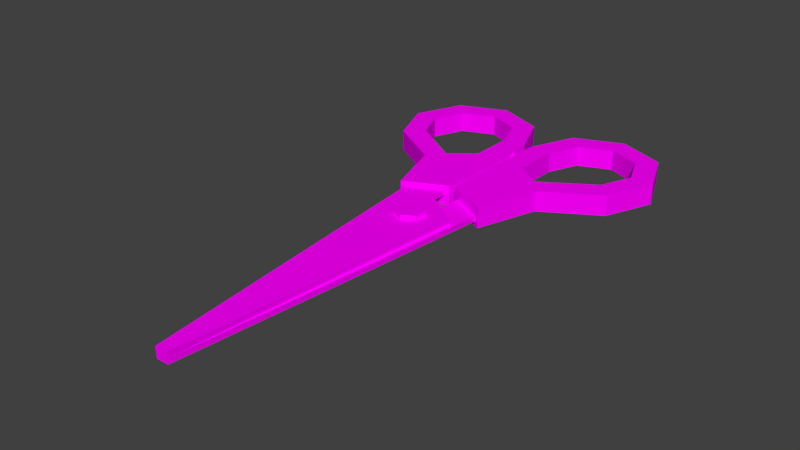# Source: Scissors.blend  (saved by Blender 2.77.0; exported with 4.5.12 LTS)
import bpy
from mathutils import Matrix  # noqa: F401  (used for matrix-valued properties, if any)

bpy.ops.wm.read_factory_settings(use_empty=True)
scene = bpy.context.scene
scene.name = 'Scene'

# ---- collections
col_collection_1 = bpy.data.collections.new('Collection 1'); scene.collection.children.link(col_collection_1)

# ---- images (referenced by path relative to the original .blend; pixels are not part of the script)
import os
ASSET_DIR = os.environ.get("B2B_ASSET_DIR", "")  # directory of the original .blend (textures are referenced by path, not embedded)
HERE = os.path.dirname(os.path.abspath(__file__))  # packed textures are extracted next to this script under _unpacked/

def load_image(name, relpath, width, height, colorspace="sRGB"):
    """Load a texture the original file referenced (path relative to the .blend, or extracted next to this script)."""
    p = next((c for c in (os.path.join(HERE, relpath), os.path.join(ASSET_DIR, relpath)) if relpath and os.path.exists(c)), "")
    if p:
        img = bpy.data.images.load(p, check_existing=True)
        img.name = name
    else:  # same state as the original file: an image datablock whose file is absent (Cycles renders it pink)
        img = bpy.data.images.new(name, width, height)
        img.source = "FILE"
        img.filepath = "//" + (relpath or name)
    img.colorspace_settings.name = colorspace
    return img
img_texture_scissor_png = load_image('texture_scissor.png', 'texture_scissor.png', 1024, 1024, 'sRGB')

# ---- materials (node trees are filled in below, after node groups)
mat_scissorleft = bpy.data.materials.new('ScissorLeft')
mat_scissorleft.alpha_threshold = 0.0
mat_scissorleft.roughness = 0.5
mat_scissorright = bpy.data.materials.new('ScissorRight')
mat_scissorright.alpha_threshold = 0.0
mat_scissorright.roughness = 0.5
mat_bolt = bpy.data.materials.new('Bolt')
mat_bolt.alpha_threshold = 0.0
mat_bolt.roughness = 0.5

# ---- material node trees
mat_scissorleft.use_nodes = True; mat_scissorleft.node_tree.nodes.clear()
_N = mat_scissorleft.node_tree.nodes; _L = mat_scissorleft.node_tree.links
n0 = _N.new('ShaderNodeOutputMaterial'); n0.name = 'Material Output'; n0.location = (300, 300)
n1 = _N.new('ShaderNodeBsdfDiffuse'); n1.name = 'Diffuse BSDF'; n1.location = (10, 300)
n2 = _N.new('ShaderNodeTexImage'); n2.name = 'Image Texture'; n2.location = (-180, 300)
n2.width = 140
n2.image = img_texture_scissor_png
_L.new(n1.outputs[0], n0.inputs[0])
_L.new(n2.outputs[0], n1.inputs[0])
n0.is_active_output = True
mat_scissorright.use_nodes = True; mat_scissorright.node_tree.nodes.clear()
_N = mat_scissorright.node_tree.nodes; _L = mat_scissorright.node_tree.links
n0 = _N.new('ShaderNodeOutputMaterial'); n0.name = 'Material Output'; n0.location = (300, 300)
n1 = _N.new('ShaderNodeBsdfDiffuse'); n1.name = 'Diffuse BSDF'; n1.location = (10, 300)
n2 = _N.new('ShaderNodeTexImage'); n2.name = 'Image Texture'; n2.location = (-180, 300)
n2.width = 140
n2.image = img_texture_scissor_png
_L.new(n1.outputs[0], n0.inputs[0])
_L.new(n2.outputs[0], n1.inputs[0])
n0.is_active_output = True
mat_bolt.use_nodes = True; mat_bolt.node_tree.nodes.clear()
_N = mat_bolt.node_tree.nodes; _L = mat_bolt.node_tree.links
n0 = _N.new('ShaderNodeOutputMaterial'); n0.name = 'Material Output'; n0.location = (300, 300)
n1 = _N.new('ShaderNodeBsdfDiffuse'); n1.name = 'Diffuse BSDF'; n1.location = (10, 300)
n2 = _N.new('ShaderNodeTexImage'); n2.name = 'Image Texture'; n2.location = (-180, 300)
n2.width = 140
n2.image = img_texture_scissor_png
_L.new(n1.outputs[0], n0.inputs[0])
_L.new(n2.outputs[0], n1.inputs[0])
n0.is_active_output = True

# ---- world
world_world = bpy.data.worlds.new('World'); scene.world = world_world
world_world.color = (0.05088, 0.05088, 0.05088)
world_world.use_sun_shadow = False
world_world.sun_shadow_jitter_overblur = 0.0
world_world.cycles.sampling_method = 'MANUAL'

# ---- meshes
me_cylinder_010 = bpy.data.meshes.new('Cylinder.010')
me_cylinder_010.from_pydata([(0.59, 1.08, 1.192e-07), (0.59, 1.08, 0.08), (0.11, 0.92, 1.192e-07), (0.11, 0.92, 0.08), (0.09, -4.1, 1.788e-07), (0.09, -4.1, 0.08), (-0.09, -4.1, 1.788e-07), (-0.09, -4.1, 0.08), (0.11, 0.62, 1.192e-07), (0.11, 0.62, 0.08), (0.59, 0.62, 1.192e-07), (0.59, 0.62, 0.08), (-0.49, 0.22, 1.192e-07), (0.36, -1.58, 1.192e-07), (-0.49, 0.22, 0.08), (0.36, -1.58, 0.08), (1.05, 3.7, -0.15), (1.05, 3.7, 0.15), (1.757, 3.407, -0.15), (1.757, 3.407, 0.15), (2.05, 2.7, -0.15), (2.05, 2.7, 0.15), (1.757, 1.993, -0.15), (1.757, 1.993, 0.15), (0.95, 1.5, -0.15), (0.95, 1.5, 0.15), (0.05, 1.9, -0.15), (0.05, 1.9, 0.15), (0.05, 2.7, -0.15), (0.05, 2.7, 0.15), (0.3429, 3.407, -0.15), (0.3429, 3.407, 0.15), (0.65, 0.6, -0.15), (0.65, 0.6, 0.15), (0.05, 0.9, -0.15), (0.05, 0.9, 0.15), (1.05, 3.36, -0.15), (0.5833, 3.167, -0.15), (0.39, 2.7, -0.15), (0.39, 2.033, -0.15), (0.75, 1.74, -0.15), (1.517, 2.233, -0.15), (1.71, 2.7, -0.15), (1.517, 3.167, -0.15), (1.05, 3.36, 0.15), (0.5833, 3.167, 0.15), (0.39, 2.7, 0.15), (0.39, 2.033, 0.15), (0.75, 1.74, 0.15), (1.517, 2.233, 0.15), (1.71, 2.7, 0.15), (1.517, 3.167, 0.15), (0.05, 2.364, 0.096), (0.05, 2.364, -0.096), (0.05, 2.456, -0.096), (0.05, 2.456, 0.096), (-1.192e-07, 2.364, 0.096), (-1.192e-07, 2.364, -0.096), (-1.192e-07, 2.456, -0.096), (-1.192e-07, 2.456, 0.096)], [], [(0, 2, 3, 1), (14, 7, 5, 15), (12, 6, 7, 14), (13, 4, 6, 12), (4, 5, 7, 6), (0, 1, 11, 10), (1, 3, 9, 11), (2, 0, 10, 8), (3, 2, 8, 9), (10, 11, 15, 13), (11, 9, 14, 15), (8, 10, 13, 12), (9, 8, 12, 14), (15, 5, 4, 13), (16, 17, 19, 18), (18, 19, 21, 20), (20, 21, 23, 22), (22, 23, 25, 24), (26, 24, 32, 34), (27, 29, 55, 52), (19, 17, 31, 29, 27, 47, 46, 45, 44, 51, 50, 21), (28, 29, 31, 30), (30, 31, 17, 16), (16, 18, 20, 42, 43, 36, 37, 38, 28, 30), (32, 33, 35, 34), (25, 27, 35, 33), (24, 25, 33, 32), (27, 26, 34, 35), (37, 36, 44, 45), (28, 38, 39, 40, 41, 42, 20, 22, 24, 26), (38, 37, 45, 46), (21, 50, 49, 48, 47, 27, 25, 23), (39, 38, 46, 47), (36, 43, 51, 44), (43, 42, 50, 51), (42, 41, 49, 50), (41, 40, 48, 49), (40, 39, 47, 48), (55, 54, 58, 59), (26, 27, 52, 53), (29, 28, 54, 55), (28, 26, 53, 54), (57, 56, 59, 58), (54, 53, 57, 58), (52, 55, 59, 56), (53, 52, 56, 57)])
_uv = me_cylinder_010.uv_layers.new(name='UVMap')
_uv.uv.foreach_set('vector', [0.7581, 0.5541, 0.7581, 0.5179, 0.7635, 0.5179, 0.7635, 0.5541, 0.7997, 0.6073, 0.8569, 0.3, 0.869, 0.3014, 0.8694, 0.4844, 0.9446, 0.6093, 0.9446, 0.3, 0.95, 0.3, 0.95, 0.6093, 0.9392, 0.4928, 0.9388, 0.6758, 0.9267, 0.6772, 0.8694, 0.3699, 0.7743, 0.5448, 0.7689, 0.5448, 0.7689, 0.5318, 0.7743, 0.5318, 0.9446, 0.6758, 0.9392, 0.6758, 0.9392, 0.6428, 0.9446, 0.6428, 0.8662, 0.6772, 0.8351, 0.6621, 0.8372, 0.6405, 0.8694, 0.6442, 0.9048, 0.3151, 0.936, 0.3, 0.9392, 0.333, 0.9069, 0.3366, 0.7689, 0.5395, 0.7635, 0.5395, 0.7635, 0.5179, 0.7689, 0.5179, 0.9446, 0.6428, 0.9392, 0.6428, 0.9392, 0.483, 0.9446, 0.483, 0.8694, 0.6442, 0.8372, 0.6405, 0.7997, 0.6073, 0.8694, 0.4844, 0.9069, 0.3366, 0.9392, 0.333, 0.9392, 0.4928, 0.8694, 0.3699, 0.7527, 0.5179, 0.7581, 0.5179, 0.7581, 0.5658, 0.7527, 0.5658, 0.9392, 0.483, 0.9392, 0.3, 0.9446, 0.3, 0.9446, 0.483, 0.09054, 0.572, 0.1108, 0.572, 0.1108, 0.6183, 0.09054, 0.6183, 0.07027, 0.5179, 0.09054, 0.5179, 0.09054, 0.5661, 0.07027, 0.5661, 0.07027, 0.5661, 0.09054, 0.5661, 0.09054, 0.6193, 0.07027, 0.6193, 0.2324, 0.5767, 0.2121, 0.5767, 0.2121, 0.5179, 0.2324, 0.5179, 0.279, 0.3702, 0.2125, 0.3683, 0.2079, 0.3, 0.2531, 0.3034, 0.05, 0.6279, 0.05, 0.5703, 0.05365, 0.5879, 0.05365, 0.5945, 0.08656, 0.3, 0.1383, 0.3, 0.1748, 0.3391, 0.1748, 0.3944, 0.1542, 0.4477, 0.1364, 0.4295, 0.1536, 0.385, 0.1536, 0.3485, 0.1295, 0.3227, 0.09535, 0.3227, 0.07122, 0.3485, 0.05, 0.3391, 0.07027, 0.5703, 0.05, 0.5703, 0.05, 0.5179, 0.07027, 0.5179, 0.09054, 0.5179, 0.1108, 0.5179, 0.1108, 0.572, 0.09054, 0.572, 0.2631, 0.5179, 0.2114, 0.5179, 0.1748, 0.4788, 0.1961, 0.4694, 0.2202, 0.4952, 0.2543, 0.4952, 0.2784, 0.4694, 0.2784, 0.4329, 0.2997, 0.4235, 0.2997, 0.4788, 0.2324, 0.5179, 0.2527, 0.5179, 0.2527, 0.561, 0.2324, 0.561, 0.08763, 0.4496, 0.1542, 0.4477, 0.1283, 0.5145, 0.08309, 0.5179, 0.2121, 0.585, 0.1919, 0.585, 0.1919, 0.5179, 0.2121, 0.5179, 0.05, 0.6279, 0.07027, 0.6279, 0.07027, 0.7, 0.05, 0.7, 0.1716, 0.5179, 0.1716, 0.5518, 0.1513, 0.5518, 0.1513, 0.5179, 0.2997, 0.4235, 0.2784, 0.4329, 0.2612, 0.3885, 0.2312, 0.3788, 0.1961, 0.4329, 0.1961, 0.4694, 0.1748, 0.4788, 0.1748, 0.4235, 0.2125, 0.3683, 0.279, 0.3702, 0.1311, 0.5657, 0.1311, 0.6008, 0.1108, 0.6008, 0.1108, 0.5657, 0.05, 0.3391, 0.07122, 0.3485, 0.07122, 0.385, 0.1063, 0.4391, 0.1364, 0.4295, 0.1542, 0.4477, 0.08763, 0.4496, 0.05, 0.3944, 0.1311, 0.5179, 0.1311, 0.5657, 0.1108, 0.5657, 0.1108, 0.5179, 0.1716, 0.5518, 0.1716, 0.5853, 0.1513, 0.5853, 0.1513, 0.5518, 0.1919, 0.5179, 0.1919, 0.5506, 0.1716, 0.5506, 0.1716, 0.5179, 0.1919, 0.5506, 0.1919, 0.5852, 0.1716, 0.5852, 0.1716, 0.5506, 0.1513, 0.5179, 0.1513, 0.5788, 0.1311, 0.5788, 0.1311, 0.5179, 0.1513, 0.5788, 0.1513, 0.6005, 0.1311, 0.6005, 0.1311, 0.5788, 0.2785, 0.5318, 0.2785, 0.5179, 0.2818, 0.5179, 0.2818, 0.5318, 0.07027, 0.6279, 0.05, 0.6279, 0.05365, 0.5945, 0.06662, 0.5945, 0.05, 0.5703, 0.07027, 0.5703, 0.06662, 0.5879, 0.05365, 0.5879, 0.07027, 0.5703, 0.07027, 0.6279, 0.06662, 0.5945, 0.06662, 0.5879, 0.2689, 0.5318, 0.2689, 0.5179, 0.2751, 0.5179, 0.2751, 0.5318, 0.2785, 0.5318, 0.2785, 0.5384, 0.2751, 0.5384, 0.2751, 0.5318, 0.2635, 0.5462, 0.2635, 0.5395, 0.2669, 0.5395, 0.2669, 0.5462, 0.2751, 0.5318, 0.2751, 0.5179, 0.2785, 0.5179, 0.2785, 0.5318])
me_cylinder_010.materials.append(mat_scissorleft)
me_cylinder_010.use_remesh_preserve_volume = False
me_cylinder_010.use_remesh_preserve_attributes = False
me_cylinder_010.use_mirror_vertex_groups = False
me_cylinder_010.update()
me_cylinder_002 = bpy.data.meshes.new('Cylinder.002')
me_cylinder_002.from_pydata([(0.59, 1.08, -0.08), (0.59, 1.08, 4.47e-08), (0.11, 0.92, -0.08), (0.11, 0.92, 4.47e-08), (0.09, -4.1, -0.08), (0.09, -4.1, 4.47e-08), (-0.09, -4.1, -0.08), (-0.09, -4.1, 4.47e-08), (0.11, 0.62, -0.08), (0.11, 0.62, 4.47e-08), (0.59, 0.62, -0.08), (0.59, 0.62, 4.47e-08), (-0.49, 0.22, -0.08), (0.36, -1.58, -0.08), (-0.49, 0.22, 4.47e-08), (0.36, -1.58, 4.47e-08), (1.05, 3.7, -0.15), (1.05, 3.7, 0.15), (1.757, 3.407, -0.15), (1.757, 3.407, 0.15), (2.05, 2.7, -0.15), (2.05, 2.7, 0.15), (1.757, 1.993, -0.15), (1.757, 1.993, 0.15), (0.95, 1.5, -0.15), (0.95, 1.5, 0.15), (0.05, 1.9, -0.15), (0.05, 1.9, 0.15), (0.05, 2.7, -0.15), (0.05, 2.7, 0.15), (0.3429, 3.407, -0.15), (0.3429, 3.407, 0.15), (0.65, 0.6, -0.15), (0.65, 0.6, 0.15), (0.05, 0.9, -0.15), (0.05, 0.9, 0.15), (1.05, 3.36, -0.15), (0.5833, 3.167, -0.15), (0.39, 2.7, -0.15), (0.39, 2.033, -0.15), (0.75, 1.74, -0.15), (1.517, 2.233, -0.15), (1.71, 2.7, -0.15), (1.517, 3.167, -0.15), (1.05, 3.36, 0.15), (0.5833, 3.167, 0.15), (0.39, 2.7, 0.15), (0.39, 2.033, 0.15), (0.75, 1.74, 0.15), (1.517, 2.233, 0.15), (1.71, 2.7, 0.15), (1.517, 3.167, 0.15), (0.05, 2.364, 0.096), (0.05, 2.364, -0.096), (0.05, 2.456, -0.096), (0.05, 2.456, 0.096), (-1.192e-07, 2.364, 0.096), (-1.192e-07, 2.364, -0.096), (-1.192e-07, 2.456, -0.096), (-1.192e-07, 2.456, 0.096)], [], [(0, 2, 3, 1), (14, 7, 5, 15), (12, 6, 7, 14), (13, 4, 6, 12), (4, 5, 7, 6), (0, 1, 11, 10), (1, 3, 9, 11), (2, 0, 10, 8), (3, 2, 8, 9), (10, 11, 15, 13), (11, 9, 14, 15), (8, 10, 13, 12), (9, 8, 12, 14), (15, 5, 4, 13), (16, 17, 19, 18), (18, 19, 21, 20), (20, 21, 23, 22), (22, 23, 25, 24), (26, 24, 32, 34), (27, 29, 55, 52), (19, 17, 31, 29, 27, 47, 46, 45, 44, 51, 50, 21), (28, 29, 31, 30), (30, 31, 17, 16), (16, 18, 20, 42, 43, 36, 37, 38, 28, 30), (32, 33, 35, 34), (25, 27, 35, 33), (24, 25, 33, 32), (27, 26, 34, 35), (37, 36, 44, 45), (28, 38, 39, 40, 41, 42, 20, 22, 24, 26), (38, 37, 45, 46), (21, 50, 49, 48, 47, 27, 25, 23), (39, 38, 46, 47), (36, 43, 51, 44), (43, 42, 50, 51), (42, 41, 49, 50), (41, 40, 48, 49), (40, 39, 47, 48), (55, 54, 58, 59), (26, 27, 52, 53), (29, 28, 54, 55), (28, 26, 53, 54), (57, 56, 59, 58), (54, 53, 57, 58), (52, 55, 59, 56), (53, 52, 56, 57)])
_uv = me_cylinder_002.uv_layers.new(name='UVMap')
_uv.uv.foreach_set('vector', [0.7635, 0.5179, 0.7635, 0.5541, 0.7581, 0.5541, 0.7581, 0.5179, 0.7997, 0.6073, 0.8569, 0.3, 0.869, 0.3014, 0.8694, 0.4844, 0.95, 0.3, 0.95, 0.6093, 0.9446, 0.6093, 0.9446, 0.3, 0.9392, 0.4928, 0.9388, 0.6758, 0.9267, 0.6772, 0.8694, 0.3699, 0.7743, 0.5448, 0.7689, 0.5448, 0.7689, 0.5318, 0.7743, 0.5318, 0.9392, 0.3, 0.9446, 0.3, 0.9446, 0.333, 0.9392, 0.333, 0.8662, 0.6772, 0.8351, 0.6621, 0.8372, 0.6405, 0.8694, 0.6442, 0.9048, 0.3151, 0.936, 0.3, 0.9392, 0.333, 0.9069, 0.3366, 0.7635, 0.5179, 0.7689, 0.5179, 0.7689, 0.5395, 0.7635, 0.5395, 0.9392, 0.333, 0.9446, 0.333, 0.9446, 0.4927, 0.9392, 0.4927, 0.8694, 0.6442, 0.8372, 0.6405, 0.7997, 0.6073, 0.8694, 0.4844, 0.9069, 0.3366, 0.9392, 0.333, 0.9392, 0.4928, 0.8694, 0.3699, 0.7527, 0.5179, 0.7581, 0.5179, 0.7581, 0.5658, 0.7527, 0.5658, 0.9446, 0.4927, 0.9446, 0.6758, 0.9392, 0.6758, 0.9392, 0.4927, 0.09054, 0.572, 0.1108, 0.572, 0.1108, 0.6183, 0.09054, 0.6183, 0.07027, 0.5179, 0.09054, 0.5179, 0.09054, 0.5661, 0.07027, 0.5661, 0.07027, 0.5661, 0.09054, 0.5661, 0.09054, 0.6193, 0.07027, 0.6193, 0.2324, 0.5767, 0.2121, 0.5767, 0.2121, 0.5179, 0.2324, 0.5179, 0.279, 0.3702, 0.2125, 0.3683, 0.2079, 0.3, 0.2531, 0.3034, 0.05, 0.6279, 0.05, 0.5703, 0.05365, 0.5879, 0.05365, 0.5945, 0.08656, 0.3, 0.1383, 0.3, 0.1748, 0.3391, 0.1748, 0.3944, 0.1542, 0.4477, 0.1364, 0.4295, 0.1536, 0.385, 0.1536, 0.3485, 0.1295, 0.3227, 0.09535, 0.3227, 0.07122, 0.3485, 0.05, 0.3391, 0.07027, 0.5703, 0.05, 0.5703, 0.05, 0.5179, 0.07027, 0.5179, 0.09054, 0.5179, 0.1108, 0.5179, 0.1108, 0.572, 0.09054, 0.572, 0.2631, 0.5179, 0.2114, 0.5179, 0.1748, 0.4788, 0.1961, 0.4694, 0.2202, 0.4952, 0.2543, 0.4952, 0.2784, 0.4694, 0.2784, 0.4329, 0.2997, 0.4235, 0.2997, 0.4788, 0.2324, 0.5179, 0.2527, 0.5179, 0.2527, 0.561, 0.2324, 0.561, 0.08763, 0.4496, 0.1542, 0.4477, 0.1283, 0.5145, 0.08309, 0.5179, 0.2121, 0.585, 0.1919, 0.585, 0.1919, 0.5179, 0.2121, 0.5179, 0.05, 0.6279, 0.07027, 0.6279, 0.07027, 0.7, 0.05, 0.7, 0.1716, 0.5179, 0.1716, 0.5518, 0.1513, 0.5518, 0.1513, 0.5179, 0.2997, 0.4235, 0.2784, 0.4329, 0.2612, 0.3885, 0.2312, 0.3788, 0.1961, 0.4329, 0.1961, 0.4694, 0.1748, 0.4788, 0.1748, 0.4235, 0.2125, 0.3683, 0.279, 0.3702, 0.1311, 0.5657, 0.1311, 0.6008, 0.1108, 0.6008, 0.1108, 0.5657, 0.05, 0.3391, 0.07122, 0.3485, 0.07122, 0.385, 0.1063, 0.4391, 0.1364, 0.4295, 0.1542, 0.4477, 0.08763, 0.4496, 0.05, 0.3944, 0.1311, 0.5179, 0.1311, 0.5657, 0.1108, 0.5657, 0.1108, 0.5179, 0.1716, 0.5518, 0.1716, 0.5853, 0.1513, 0.5853, 0.1513, 0.5518, 0.1919, 0.5179, 0.1919, 0.5506, 0.1716, 0.5506, 0.1716, 0.5179, 0.1919, 0.5506, 0.1919, 0.5852, 0.1716, 0.5852, 0.1716, 0.5506, 0.1513, 0.5179, 0.1513, 0.5788, 0.1311, 0.5788, 0.1311, 0.5179, 0.1513, 0.5788, 0.1513, 0.6005, 0.1311, 0.6005, 0.1311, 0.5788, 0.2785, 0.5318, 0.2785, 0.5179, 0.2818, 0.5179, 0.2818, 0.5318, 0.07027, 0.6279, 0.05, 0.6279, 0.05365, 0.5945, 0.06662, 0.5945, 0.05, 0.5703, 0.07027, 0.5703, 0.06662, 0.5879, 0.05365, 0.5879, 0.07027, 0.5703, 0.07027, 0.6279, 0.06662, 0.5945, 0.06662, 0.5879, 0.2689, 0.5318, 0.2689, 0.5179, 0.2751, 0.5179, 0.2751, 0.5318, 0.2785, 0.5318, 0.2785, 0.5384, 0.2751, 0.5384, 0.2751, 0.5318, 0.2635, 0.5462, 0.2635, 0.5395, 0.2669, 0.5395, 0.2669, 0.5462, 0.2751, 0.5318, 0.2751, 0.5179, 0.2785, 0.5179, 0.2785, 0.5318])
me_cylinder_002.materials.append(mat_scissorright)
me_cylinder_002.use_remesh_preserve_volume = False
me_cylinder_002.use_remesh_preserve_attributes = False
me_cylinder_002.use_mirror_vertex_groups = False
me_cylinder_002.update()
me_cylinder_009 = bpy.data.meshes.new('Cylinder.009')
me_cylinder_009.from_pydata([(1.05e-09, 1.0, -0.75), (1.05e-09, 1.0, 0.75), (0.866, 0.5, -0.75), (0.866, 0.5, 0.75), (0.866, -0.5, -0.75), (0.866, -0.5, 0.75), (-8.637e-08, -1.0, -0.75), (-8.637e-08, -1.0, 0.75), (-0.866, -0.5, -0.75), (-0.866, -0.5, 0.75), (-0.866, 0.5, -0.75), (-0.866, 0.5, 0.75)], [], [(0, 1, 3, 2), (2, 3, 5, 4), (4, 5, 7, 6), (6, 7, 9, 8), (3, 1, 11, 9, 7, 5), (8, 9, 11, 10), (10, 11, 1, 0), (0, 2, 4, 6, 8, 10)])
_uv = me_cylinder_009.uv_layers.new(name='UVMap')
_uv.uv.foreach_set('vector', [0.85, 0.65, 0.85, 0.5, 0.95, 0.5, 0.95, 0.65, 0.85, 0.65, 0.7, 0.65, 0.7, 0.6, 0.85, 0.6, 0.85, 0.6, 0.7, 0.6, 0.7, 0.5, 0.85, 0.5, 0.7, 0.7, 0.55, 0.7, 0.55, 0.65, 0.7, 0.65, 0.55, 0.45, 0.55, 0.35, 0.6366, 0.3, 0.7232, 0.35, 0.7232, 0.45, 0.6366, 0.5, 0.7, 0.65, 0.55, 0.65, 0.55, 0.55, 0.7, 0.55, 0.7, 0.55, 0.55, 0.55, 0.55, 0.5, 0.7, 0.5, 0.8098, 0.5, 0.7232, 0.45, 0.7232, 0.35, 0.8098, 0.3, 0.8964, 0.35, 0.8964, 0.45])
me_cylinder_009.materials.append(mat_bolt)
me_cylinder_009.use_remesh_preserve_volume = False
me_cylinder_009.use_remesh_preserve_attributes = False
me_cylinder_009.use_mirror_vertex_groups = False
me_cylinder_009.update()

# ---- objects
ob_left_scissor = bpy.data.objects.new('Left Scissor', me_cylinder_010)
ob_right_scissor = bpy.data.objects.new('Right Scissor', me_cylinder_002)
ob_bolt = bpy.data.objects.new('Bolt', me_cylinder_009)

# ---- transforms, parenting, visibility, modifiers, constraints
ob_left_scissor.location = (-1.05, -2.7, 0.85)
ob_left_scissor.scale = (-1.0, 1.0, 1.0)
ob_left_scissor.lineart.crease_threshold = 0.0
_vg = ob_left_scissor.vertex_groups.new(name='Bone')
ob_right_scissor.location = (-1.05, -2.7, 0.85)
ob_right_scissor.lineart.crease_threshold = 0.0
_vg = ob_right_scissor.vertex_groups.new(name='Bone')
ob_bolt.location = (-1.05, -2.7, 0.85)
ob_bolt.scale = (0.2, 0.2, 0.2)
ob_bolt.lineart.crease_threshold = 0.0

# ---- collection membership
col_collection_1.objects.link(ob_left_scissor)
col_collection_1.objects.link(ob_right_scissor)
col_collection_1.objects.link(ob_bolt)

# ---- scene / render settings (as saved in the file)
scene.frame_start = 1; scene.frame_end = 250; scene.frame_set(1)
scene.render.engine = 'CYCLES'
scene.render.resolution_percentage = 50
scene.render.dither_intensity = 0.0
scene.cycles.use_denoising = False
scene.cycles.samples = 128
scene.cycles.sampling_pattern = 'TABULATED_SOBOL'
scene.cycles.light_sampling_threshold = 0.0
scene.cycles.use_adaptive_sampling = False
scene.cycles.use_light_tree = False
scene.cycles.blur_glossy = 0.0
scene.cycles.sample_clamp_indirect = 0.0
scene.view_settings.view_transform = 'Standard'
bpy.context.view_layer.update()

# ---- added for rendering (the .blend has no active camera and no usable light): camera, sun
cam_auto = bpy.data.cameras.new('AutoCamera')
cam_auto.lens = 50.0
cam_auto.sensor_width = 36.0
cam_auto.clip_end = 1000.0
ob_auto_camera = bpy.data.objects.new('AutoCamera', cam_auto)
scene.collection.objects.link(ob_auto_camera)
ob_auto_camera.location = (7.10773, -12.6893, 7.37619)
ob_auto_camera.rotation_euler = (1.09748, -7.21219e-08, 0.694738)
scene.camera = ob_auto_camera
light_auto_sun = bpy.data.lights.new('AutoSun', 'SUN')
light_auto_sun.energy = 3.0
light_auto_sun.angle = 0.0523599
ob_auto_sun = bpy.data.objects.new('AutoSun', light_auto_sun)
scene.collection.objects.link(ob_auto_sun)
ob_auto_sun.rotation_euler = (0.872665, 0.174533, 0.523599)
bpy.context.view_layer.update()
